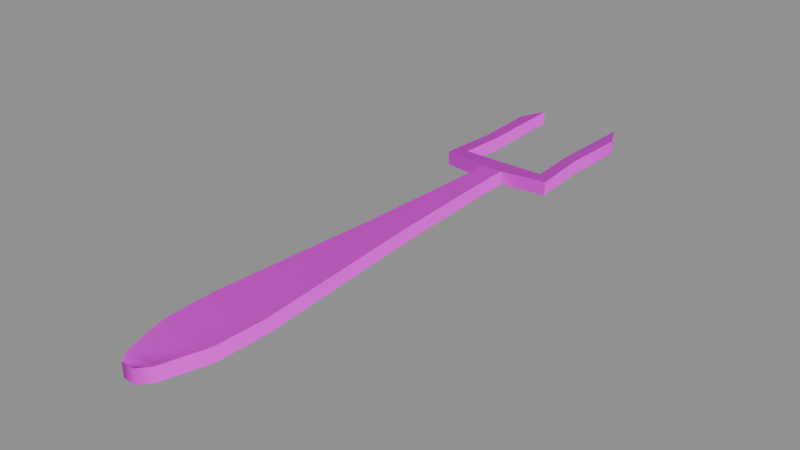# Source: table_fork.blend  (saved by Blender 5.1.30; exported with 4.5.12 LTS)
import bpy
from mathutils import Matrix  # noqa: F401  (used for matrix-valued properties, if any)

bpy.ops.wm.read_factory_settings(use_empty=True)
scene = bpy.context.scene
scene.name = 'Scene'

# ---- images (referenced by path relative to the original .blend; pixels are not part of the script)
import os
ASSET_DIR = os.environ.get("B2B_ASSET_DIR", "")  # directory of the original .blend (textures are referenced by path, not embedded)
HERE = os.path.dirname(os.path.abspath(__file__))  # packed textures are extracted next to this script under _unpacked/

def load_image(name, relpath, width, height, colorspace="sRGB"):
    """Load a texture the original file referenced (path relative to the .blend, or extracted next to this script)."""
    p = next((c for c in (os.path.join(HERE, relpath), os.path.join(ASSET_DIR, relpath)) if relpath and os.path.exists(c)), "")
    if p:
        img = bpy.data.images.load(p, check_existing=True)
        img.name = name
    else:  # same state as the original file: an image datablock whose file is absent (Cycles renders it pink)
        img = bpy.data.images.new(name, width, height)
        img.source = "FILE"
        img.filepath = "//" + (relpath or name)
    img.colorspace_settings.name = colorspace
    return img
img_t_trim_metal_basecolor_png = load_image('T_Trim_Metal_BaseColor.png', 'T_Trim_Metal_BaseColor.png', 1024, 1024, 'sRGB')
img_t_trim_metal_normal_png = load_image('T_Trim_Metal_Normal.png', 'T_Trim_Metal_Normal.png', 1024, 1024, 'Non-Color')

# ---- materials (node trees are filled in below, after node groups)
mat_mi_trim_metal = bpy.data.materials.new('MI_Trim_Metal')
mat_mi_trim_metal.roughness = 0.8727

# ---- material node trees
mat_mi_trim_metal.use_nodes = True; mat_mi_trim_metal.node_tree.nodes.clear()
_N = mat_mi_trim_metal.node_tree.nodes; _L = mat_mi_trim_metal.node_tree.links
n0 = _N.new('ShaderNodeBsdfPrincipled'); n0.name = 'Principled BSDF'; n0.location = (-200, 100)
n0.inputs[2].default_value = 0.8727
n1 = _N.new('ShaderNodeOutputMaterial'); n1.name = 'Material Output'; n1.location = (200, 100)
n2 = _N.new('ShaderNodeNormalMap'); n2.name = 'Normal Map'; n2.location = (-600, -600)
n2.label = 'Normal/Map'
n3 = _N.new('ShaderNodeTexImage'); n3.name = 'Image Texture'; n3.location = (-600, 300)
n3.image = img_t_trim_metal_basecolor_png
n4 = _N.new('ShaderNodeTexImage'); n4.name = 'Image Texture.001'; n4.location = (-900, -1200)
n4.image = img_t_trim_metal_normal_png
_L.new(n0.outputs[0], n1.inputs[0])
_L.new(n2.outputs[0], n0.inputs[5])
_L.new(n3.outputs[0], n0.inputs[0])
_L.new(n4.outputs[0], n2.inputs[1])
n1.is_active_output = True

# ---- meshes
me_cube_161 = bpy.data.meshes.new('Cube.161')
me_cube_161.from_pydata([(-0.00721, -0.07774, 0.00308), (-0.00721, -0.07774, -0.00308), (0.006399, -0.07774, -0.00308), (0.006399, -0.07774, 0.00308), (-0.01299, -0.05853, -0.00308), (-0.01375, -0.03617, -0.00308), (-0.01375, -0.03617, 0.00308), (-0.01299, -0.05853, 0.00308), (0.01294, -0.03617, -0.00308), (0.01218, -0.05853, -0.00308), (0.01218, -0.05853, 0.00308), (0.01294, -0.03617, 0.00308), (-0.0052, 0.1101, 0.00308), (-0.0052, 0.1101, -0.00308), (0.004388, 0.1101, -0.00308), (0.004388, 0.1101, 0.00308), (-0.0052, 0.1184, 0.00308), (-0.0052, 0.1184, -0.00308), (0.004388, 0.1184, -0.00308), (0.004388, 0.1184, 0.00308), (0.02482, 0.1128, 0.00308), (0.02482, 0.1128, -0.00308), (-0.02563, 0.1128, 0.00308), (-0.02563, 0.1128, -0.00308), (0.01868, 0.1184, 0.00308), (0.01868, 0.1184, -0.00308), (-0.01949, 0.1184, 0.00308), (-0.01949, 0.1184, -0.00308), (0.02399, 0.1686, 0.00308), (0.02399, 0.1686, -0.00308), (-0.0248, 0.1686, 0.00308), (-0.0248, 0.1686, -0.00308), (0.01868, 0.1801, 0.00308), (0.01868, 0.1801, -0.00308), (-0.01949, 0.1801, 0.00308), (-0.01949, 0.1801, -0.00308), (0.01748, 0.1394, -0.00308), (0.02285, 0.1389, -0.00308), (0.01748, 0.1394, 0.00308), (0.02285, 0.1389, 0.00308), (-0.01829, 0.1394, -0.00308), (-0.01829, 0.1394, 0.00308), (-0.02366, 0.1389, 0.00308), (-0.02366, 0.1389, -0.00308), (-0.0079, 0.04137, 0.00308), (-0.005638, 0.0897, 0.00308), (-0.005638, 0.0897, -0.00308), (-0.0079, 0.04137, -0.00308), (0.007088, 0.04137, -0.00308), (0.004826, 0.0897, -0.00308), (0.004826, 0.0897, 0.00308), (0.007088, 0.04137, 0.00308), (0.00261, -0.08247, 0.00308), (-0.003422, -0.08247, 0.00308), (-0.003422, -0.08247, -0.00308), (0.00261, -0.08247, -0.00308)], [], [(49, 46, 13, 14), (1, 2, 55, 54), (45, 50, 15, 12), (10, 7, 0, 3), (4, 9, 2, 1), (9, 10, 3, 2), (50, 49, 14, 15), (7, 10, 11, 6), (9, 4, 5, 8), (10, 9, 8, 11), (6, 5, 4, 7), (1, 0, 7, 4), (5, 6, 44, 47), (48, 51, 11, 8), (47, 48, 8, 5), (51, 44, 6, 11), (14, 13, 17, 18), (14, 18, 25, 21), (12, 15, 19, 16), (12, 16, 26, 22), (18, 17, 16, 19), (43, 42, 30, 31), (41, 40, 35, 34), (13, 12, 22, 23), (18, 19, 24, 25), (19, 15, 20, 24), (17, 13, 23, 27), (15, 14, 21, 20), (16, 17, 27, 26), (31, 30, 34, 35), (28, 29, 33, 32), (42, 41, 34, 30), (37, 36, 33, 29), (36, 38, 32, 33), (39, 37, 29, 28), (38, 39, 28, 32), (40, 43, 31, 35), (24, 20, 39, 38), (20, 21, 37, 39), (25, 24, 38, 36), (21, 25, 36, 37), (27, 23, 43, 40), (22, 26, 41, 42), (26, 27, 40, 41), (23, 22, 42, 43), (51, 48, 49, 50), (45, 46, 47, 44), (44, 51, 50, 45), (48, 47, 46, 49), (46, 45, 12, 13), (55, 52, 53, 54), (0, 1, 54, 53), (3, 0, 53, 52), (2, 3, 52, 55)])
me_cube_161.polygons.foreach_set('use_smooth', [True] * 54)
_k = set([(0, 7), (0, 53), (1, 4), (1, 54), (2, 9), (2, 55), (3, 10), (3, 52), (4, 5), (5, 47), (6, 7), (6, 44), (8, 9), (8, 48), (10, 11), (11, 51), (12, 13), (12, 22), (12, 45), (13, 23), (13, 46), (14, 15), (14, 21), (14, 49), (15, 20), (15, 50), (16, 19), (16, 26), (17, 18), (17, 27), (18, 25), (19, 24), (20, 21), (20, 39), (21, 37), (22, 23), (22, 42), (23, 43), (24, 25), (24, 38), (25, 36), (26, 27), (26, 41), (27, 40), (28, 32), (28, 39), (29, 33), (29, 37), (30, 34), (30, 42), (31, 35), (31, 43), (32, 33), (32, 38), (33, 36), (34, 35), (34, 41), (35, 40), (44, 45), (46, 47), (48, 49), (50, 51), (52, 53), (54, 55)])
me_cube_161.attributes.new('sharp_edge', 'BOOLEAN', 'EDGE').data.foreach_set('value', [ (min(e.vertices), max(e.vertices)) in _k for e in me_cube_161.edges])
_uv = me_cube_161.uv_layers.new(name='UVMap')
_uv.uv.foreach_set('vector', [0.1927, 0.7522, 0.1927, 0.7107, 0.1587, 0.7107, 0.1587, 0.7522, 0.4719, 0.7107, 0.4719, 0.7522, 0.4798, 0.7522, 0.4798, 0.7107, 0.1927, 0.7107, 0.1927, 0.7522, 0.1587, 0.7522, 0.1587, 0.7107, 0.4399, 0.7522, 0.4399, 0.7107, 0.4719, 0.7107, 0.4719, 0.7522, 0.4399, 0.7107, 0.4399, 0.7522, 0.4719, 0.7522, 0.4719, 0.7107, 0.8888, 0.9804, 0.8888, 0.972, 0.9161, 0.972, 0.9161, 0.9804, 0.6871, 0.972, 0.6871, 0.9804, 0.6594, 0.9804, 0.6594, 0.972, 0.4399, 0.7107, 0.4399, 0.7522, 0.4026, 0.7522, 0.4026, 0.7107, 0.4399, 0.7522, 0.4399, 0.7107, 0.4026, 0.7107, 0.4026, 0.7522, 0.8888, 0.972, 0.8888, 0.9804, 0.8584, 0.9804, 0.8584, 0.972, -0.001618, 0.972, -0.001618, 0.9804, -0.032, 0.9804, -0.032, 0.972, -0.05926, 0.9804, -0.05926, 0.972, -0.032, 0.972, -0.032, 0.9804, -0.001618, 0.9804, -0.001618, 0.972, 0.104, 0.972, 0.104, 0.9804, 0.7528, 0.9804, 0.7528, 0.972, 0.8584, 0.972, 0.8584, 0.9804, 0.2733, 0.7107, 0.2733, 0.7522, 0.4026, 0.7522, 0.4026, 0.7107, 0.2733, 0.7522, 0.2733, 0.7107, 0.4026, 0.7107, 0.4026, 0.7522, 0.5022, 0.725, 0.5022, 0.7384, 0.5079, 0.7384, 0.5079, 0.725, 0.5022, 0.725, 0.5079, 0.725, 0.5079, 0.716, 0.5022, 0.7117, 0.5022, 0.7384, 0.5022, 0.725, 0.5079, 0.725, 0.5079, 0.7384, 0.5022, 0.7384, 0.5079, 0.7384, 0.5079, 0.7474, 0.5022, 0.7517, 0.4349, 0.9804, 0.4219, 0.9804, 0.4219, 0.972, 0.4349, 0.972, 0.261, 0.9804, 0.261, 0.972, 0.3014, 0.972, 0.3014, 0.9804, 0.3739, 0.972, 0.3739, 0.9804, 0.3185, 0.9804, 0.3185, 0.972, 0.1975, 0.9804, 0.1975, 0.972, 0.2255, 0.972, 0.2255, 0.9804, 0.4349, 0.9804, 0.4349, 0.972, 0.4543, 0.972, 0.4543, 0.9804, 0.5079, 0.725, 0.5022, 0.725, 0.5022, 0.7117, 0.5079, 0.716, 0.5079, 0.7384, 0.5022, 0.7384, 0.5022, 0.7517, 0.5079, 0.7474, 0.6594, 0.972, 0.6594, 0.9804, 0.6314, 0.9804, 0.6314, 0.972, 0.4219, 0.972, 0.4219, 0.9804, 0.4025, 0.9804, 0.4025, 0.972, 0.3014, 0.9804, 0.3014, 0.972, 0.3185, 0.972, 0.3185, 0.9804, 0.5554, 0.972, 0.5554, 0.9804, 0.5383, 0.9804, 0.5383, 0.972, 0.5248, 0.7517, 0.5252, 0.7464, 0.5587, 0.7474, 0.5493, 0.7517, 0.5248, 0.7117, 0.5252, 0.717, 0.5587, 0.716, 0.5493, 0.7117, 0.4829, 0.9804, 0.4829, 0.972, 0.5383, 0.972, 0.5383, 0.9804, 0.5959, 0.972, 0.5959, 0.9804, 0.5554, 0.9804, 0.5554, 0.972, 0.5252, 0.717, 0.5248, 0.7117, 0.5493, 0.7117, 0.5587, 0.716, 0.5252, 0.7464, 0.5248, 0.7517, 0.5493, 0.7517, 0.5587, 0.7474, 0.5079, 0.716, 0.5022, 0.7117, 0.5248, 0.7117, 0.5252, 0.717, 0.6314, 0.972, 0.6314, 0.9804, 0.5959, 0.9804, 0.5959, 0.972, 0.4543, 0.9804, 0.4543, 0.972, 0.4829, 0.972, 0.4829, 0.9804, 0.5022, 0.7117, 0.5079, 0.716, 0.5252, 0.717, 0.5248, 0.7117, 0.5079, 0.7474, 0.5022, 0.7517, 0.5248, 0.7517, 0.5252, 0.7464, 0.5022, 0.7517, 0.5079, 0.7474, 0.5252, 0.7464, 0.5248, 0.7517, 0.4025, 0.972, 0.4025, 0.9804, 0.3739, 0.9804, 0.3739, 0.972, 0.2255, 0.9804, 0.2255, 0.972, 0.261, 0.972, 0.261, 0.9804, 0.7528, 0.972, 0.7528, 0.9804, 0.6871, 0.9804, 0.6871, 0.972, 0.1698, 0.972, 0.1698, 0.9804, 0.104, 0.9804, 0.104, 0.972, 0.2733, 0.7107, 0.2733, 0.7522, 0.1927, 0.7522, 0.1927, 0.7107, 0.2733, 0.7522, 0.2733, 0.7107, 0.1927, 0.7107, 0.1927, 0.7522, 0.1698, 0.9804, 0.1698, 0.972, 0.1975, 0.972, 0.1975, 0.9804, 0.9243, 0.9804, 0.9243, 0.972, 0.9325, 0.972, 0.9325, 0.9804, -0.05926, 0.972, -0.05926, 0.9804, -0.06749, 0.9804, -0.06749, 0.972, 0.4719, 0.7522, 0.4719, 0.7107, 0.4798, 0.7107, 0.4798, 0.7522, 0.9161, 0.9804, 0.9161, 0.972, 0.9243, 0.972, 0.9243, 0.9804])
me_cube_161.materials.append(mat_mi_trim_metal)
me_cube_161.update()
me_cube_161.normals_split_custom_set([tuple(v) for v in zip(*[iter([0.0, 0.0, -1.0, 0.0, 0.0, -1.0, -4.584e-09, 1.801e-09, -1.0, 4.584e-09, 1.801e-09, -1.0, 0.0, 0.0, -1.0, 0.0, 0.0, -1.0, 0.0, 0.0, -1.0, 0.0, 0.0, -1.0, 0.0, 0.0, 1.0, 0.0, 0.0, 1.0, 4.584e-09, 1.801e-09, 1.0, -4.584e-09, 1.801e-09, 1.0, 0.0, 0.0, 1.0, 0.0, 0.0, 1.0, 0.0, 0.0, 1.0, 0.0, 0.0, 1.0, 0.0, 0.0, -1.0, 0.0, 0.0, -1.0, 0.0, 0.0, -1.0, 0.0, 0.0, -1.0, 0.9867, -0.1625, 0.0, 0.9867, -0.1625, 0.0, 0.8852, -0.4652, 0.0, 0.8852, -0.4652, 0.0, 0.9994, 0.03413, 0.0, 0.9994, 0.03413, 0.0, 0.9998, 0.02149, 0.0, 0.9998, 0.02149, 0.0, 0.0, 0.0, 1.0, 0.0, 0.0, 1.0, 0.0, 0.0, 1.0, 0.0, 0.0, 1.0, 0.0, 0.0, -1.0, 0.0, 0.0, -1.0, 0.0, 0.0, -1.0, 0.0, 0.0, -1.0, 0.9867, -0.1625, 0.0, 0.9867, -0.1625, 0.0, 0.9998, 0.02065, 0.0, 0.9998, 0.02065, 0.0, -0.9998, 0.02065, 0.0, -0.9998, 0.02065, 0.0, -0.9867, -0.1625, 0.0, -0.9867, -0.1625, 0.0, -0.8852, -0.4652, 0.0, -0.8852, -0.4652, 0.0, -0.9867, -0.1625, 0.0, -0.9867, -0.1625, 0.0, -0.9998, 0.02065, 0.0, -0.9998, 0.02065, 0.0, -0.9981, 0.06103, 0.0, -0.9981, 0.06103, 0.0, 0.9981, 0.06103, 0.0, 0.9981, 0.06103, 0.0, 0.9998, 0.02065, 0.0, 0.9998, 0.02065, 0.0, 0.0, 0.0, -1.0, 0.0, 0.0, -1.0, 0.0, 0.0, -1.0, 0.0, 0.0, -1.0, 0.0, 0.0, 1.0, 0.0, 0.0, 1.0, 0.0, 0.0, 1.0, 0.0, 0.0, 1.0, 4.584e-09, 1.801e-09, -1.0, -4.584e-09, 1.801e-09, -1.0, -7.339e-09, 2.883e-09, -1.0, 7.338e-09, 2.883e-09, -1.0, 4.584e-09, 1.801e-09, -1.0, 7.338e-09, 2.883e-09, -1.0, 2.465e-08, 1.813e-08, -1.0, 2.411e-08, 1.747e-08, -1.0, -4.584e-09, 1.801e-09, 1.0, 4.584e-09, 1.801e-09, 1.0, 7.338e-09, 2.883e-09, 1.0, -7.339e-09, 2.883e-09, 1.0, -4.584e-09, 1.801e-09, 1.0, -7.339e-09, 2.883e-09, 1.0, -2.465e-08, 1.813e-08, 1.0, -2.411e-08, 1.747e-08, 1.0, 0.0, 1.0, 0.0, 0.0, 1.0, 0.0, 0.0, 1.0, 0.0, 0.0, 1.0, 0.0, -0.9998, 0.01862, 0.0, -0.9998, 0.01862, 0.0, -0.9805, 0.1965, 0.0, -0.9805, 0.1965, 0.0, 0.9999, -0.01378, 0.0, 0.9999, -0.01378, 0.0, 0.9996, 0.02945, 0.0, 0.9996, 0.02945, 0.0, -0.1338, -0.991, 0.0, -0.1338, -0.991, 0.0, -0.1338, -0.991, 0.0, -0.1338, -0.991, 0.0, 0.0, 1.0, 0.0, 0.0, 1.0, 0.0, 0.0, 1.0, 0.0, 0.0, 1.0, 0.0, 7.338e-09, 2.883e-09, 1.0, 4.584e-09, 1.801e-09, 1.0, 2.411e-08, 1.747e-08, 1.0, 2.465e-08, 1.813e-08, 1.0, -7.339e-09, 2.883e-09, -1.0, -4.584e-09, 1.801e-09, -1.0, -2.411e-08, 1.747e-08, -1.0, -2.465e-08, 1.813e-08, -1.0, 0.1338, -0.991, 0.0, 0.1338, -0.991, 0.0, 0.1338, -0.991, 0.0, 0.1338, -0.991, 0.0, 0.0, 1.0, 0.0, 0.0, 1.0, 0.0, 0.0, 1.0, 0.0, 0.0, 1.0, 0.0, -0.9805, 0.1965, 0.0, -0.9805, 0.1965, 0.0, -0.9073, 0.4204, 0.0, -0.9073, 0.4204, 0.0, 0.9805, 0.1965, 0.0, 0.9805, 0.1965, 0.0, 0.9073, 0.4204, 0.0, 0.9073, 0.4204, 0.0, 7.573e-09, 1.11e-08, 1.0, 1.364e-08, 8.288e-09, 1.0, 5.599e-08, -1.134e-08, 1.0, 5.599e-08, -1.134e-08, 1.0, -7.573e-09, 1.11e-08, -1.0, -1.364e-08, 8.288e-09, -1.0, -5.599e-08, -1.134e-08, -1.0, -5.599e-08, -1.134e-08, -1.0, -0.9999, -0.01378, 0.0, -0.9999, -0.01378, 0.0, -0.9996, 0.02945, 0.0, -0.9996, 0.02945, 0.0, 0.9998, 0.01862, 0.0, 0.9998, 0.01862, 0.0, 0.9805, 0.1965, 0.0, 0.9805, 0.1965, 0.0, 6.277e-09, 8.288e-09, 1.0, 9.853e-09, 1.11e-08, 1.0, -1.866e-08, -1.134e-08, 1.0, -1.866e-08, -1.134e-08, 1.0, -6.277e-09, 8.288e-09, -1.0, -9.853e-09, 1.11e-08, -1.0, 1.866e-08, -1.134e-08, -1.0, 1.866e-08, -1.134e-08, -1.0, 2.465e-08, 1.813e-08, 1.0, 2.411e-08, 1.747e-08, 1.0, 9.853e-09, 1.11e-08, 1.0, 6.277e-09, 8.288e-09, 1.0, 0.9971, 0.0756, 0.0, 0.9971, 0.0756, 0.0, 0.9998, 0.01862, 0.0, 0.9998, 0.01862, 0.0, -0.9984, -0.05699, 0.0, -0.9984, -0.05699, 0.0, -0.9999, -0.01378, 0.0, -0.9999, -0.01378, 0.0, 2.411e-08, 1.747e-08, -1.0, 2.465e-08, 1.813e-08, -1.0, -1.364e-08, 8.288e-09, -1.0, -7.573e-09, 1.11e-08, -1.0, -2.465e-08, 1.813e-08, -1.0, -2.411e-08, 1.747e-08, -1.0, -9.853e-09, 1.11e-08, -1.0, -6.277e-09, 8.288e-09, -1.0, -2.411e-08, 1.747e-08, 1.0, -2.465e-08, 1.813e-08, 1.0, 1.364e-08, 8.288e-09, 1.0, 7.573e-09, 1.11e-08, 1.0, 0.9984, -0.05699, 0.0, 0.9984, -0.05699, 0.0, 0.9999, -0.01378, 0.0, 0.9999, -0.01378, 0.0, -0.9971, 0.0756, 0.0, -0.9971, 0.0756, 0.0, -0.9998, 0.01862, 0.0, -0.9998, 0.01862, 0.0, 0.9981, 0.06103, 0.0, 0.9981, 0.06103, 0.0, 0.9994, 0.03413, 0.0, 0.9994, 0.03413, 0.0, -0.9994, 0.03412, 0.0, -0.9994, 0.03412, 0.0, -0.9981, 0.06103, 0.0, -0.9981, 0.06103, 0.0, 0.0, 0.0, 1.0, 0.0, 0.0, 1.0, 0.0, 0.0, 1.0, 0.0, 0.0, 1.0, 0.0, 0.0, -1.0, 0.0, 0.0, -1.0, 0.0, 0.0, -1.0, 0.0, 0.0, -1.0, -0.9994, 0.03412, 0.0, -0.9994, 0.03412, 0.0, -0.9998, 0.02149, 0.0, -0.9998, 0.02149, 0.0, 0.4329, -0.9015, 0.0, 0.4329, -0.9015, 0.0, -0.4329, -0.9015, 0.0, -0.4329, -0.9015, 0.0, -0.8852, -0.4652, 0.0, -0.8852, -0.4652, 0.0, -0.4329, -0.9015, 0.0, -0.4329, -0.9015, 0.0, 0.0, 0.0, 1.0, 0.0, 0.0, 1.0, 0.0, 0.0, 1.0, 0.0, 0.0, 1.0, 0.8852, -0.4652, 0.0, 0.8852, -0.4652, 0.0, 0.4329, -0.9015, 0.0, 0.4329, -0.9015, 0.0])] * 3)])

# ---- objects
ob_table_fork = bpy.data.objects.new('Table_Fork', me_cube_161)
ob_table_fork_1 = bpy.data.objects.new('table_fork', None)

# ---- transforms, parenting, visibility, modifiers, constraints
ob_table_fork.parent = ob_table_fork_1
ob_table_fork.location = (0.0, 0.0, 0.0)
ob_table_fork.rotation_euler = (-1.629e-07, 0.0, 0.0)
ob_table_fork.color = (0.8, 0.8, 0.8, 1.0)
ob_table_fork_1.location = (0.0, 0.0, 0.0)
ob_table_fork_1.empty_display_size = 0.5

# ---- collection membership
scene.collection.objects.link(ob_table_fork)
scene.collection.objects.link(ob_table_fork_1)

# ---- scene / render settings (as saved in the file)
scene.frame_start = 1; scene.frame_end = 250; scene.frame_set(1)
scene.render.engine = 'BLENDER_EEVEE_NEXT'
scene.render.bake_bias = 0.0
scene.render.bake_samples = 0
scene.cycles.sampling_pattern = 'TABULATED_SOBOL'
scene.eevee.use_volume_custom_range = False
bpy.context.view_layer.update()

# ---- added for rendering (the .blend has no active camera and no usable light): camera, sun + grey world if the file has none
cam_auto = bpy.data.cameras.new('AutoCamera')
cam_auto.lens = 50.0
cam_auto.sensor_width = 36.0
cam_auto.clip_end = 1000.0
ob_auto_camera = bpy.data.objects.new('AutoCamera', cam_auto)
scene.collection.objects.link(ob_auto_camera)
ob_auto_camera.location = (0.247022, -0.248106, 0.197943)
ob_auto_camera.rotation_euler = (1.09748, -7.21219e-08, 0.694738)
scene.camera = ob_auto_camera
light_auto_sun = bpy.data.lights.new('AutoSun', 'SUN')
light_auto_sun.energy = 3.0
light_auto_sun.angle = 0.0523599
ob_auto_sun = bpy.data.objects.new('AutoSun', light_auto_sun)
scene.collection.objects.link(ob_auto_sun)
ob_auto_sun.rotation_euler = (0.872665, 0.174533, 0.523599)
if scene.world is None:
    world_auto = bpy.data.worlds.new('AutoWorld')
    world_auto.color = (0.3, 0.3, 0.3)
    scene.world = world_auto
bpy.context.view_layer.update()
